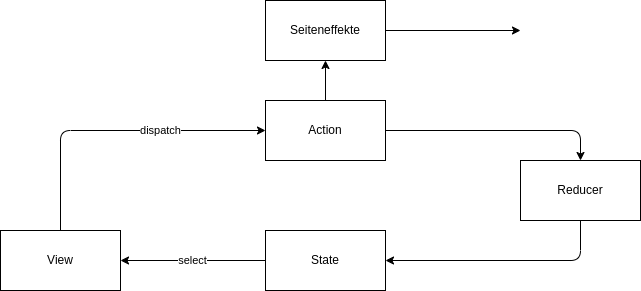

The diagram above was exported from draw.io. Its source (the exported page's mxGraphModel, read from the mxfile embedded in the PNG):
<mxGraphModel dx="1087" dy="1700" grid="1" gridSize="10" guides="1" tooltips="1" connect="1" arrows="1" fold="1" page="1" pageScale="1" pageWidth="850" pageHeight="1100" math="0" shadow="0">
  <root>
    <mxCell id="0" />
    <mxCell id="1" parent="0" />
    <mxCell id="6" value="dispatch" style="edgeStyle=orthogonalEdgeStyle;html=1;exitX=0.5;exitY=0;exitDx=0;exitDy=0;entryX=0;entryY=0.5;entryDx=0;entryDy=0;" edge="1" parent="1" source="2" target="5">
      <mxGeometry x="0.3115" relative="1" as="geometry">
        <mxPoint as="offset" />
      </mxGeometry>
    </mxCell>
    <mxCell id="2" value="View" style="rounded=0;whiteSpace=wrap;html=1;" vertex="1" parent="1">
      <mxGeometry x="70" y="-220" width="120" height="60" as="geometry" />
    </mxCell>
    <mxCell id="4" value="select" style="edgeStyle=none;html=1;exitX=0;exitY=0.5;exitDx=0;exitDy=0;" edge="1" parent="1" source="3" target="2">
      <mxGeometry relative="1" as="geometry" />
    </mxCell>
    <mxCell id="3" value="State" style="rounded=0;whiteSpace=wrap;html=1;" vertex="1" parent="1">
      <mxGeometry x="335" y="-220" width="120" height="60" as="geometry" />
    </mxCell>
    <mxCell id="8" style="edgeStyle=orthogonalEdgeStyle;html=1;exitX=1;exitY=0.5;exitDx=0;exitDy=0;entryX=0.5;entryY=0;entryDx=0;entryDy=0;" edge="1" parent="1" source="5" target="7">
      <mxGeometry relative="1" as="geometry" />
    </mxCell>
    <mxCell id="11" style="edgeStyle=orthogonalEdgeStyle;html=1;exitX=0.5;exitY=0;exitDx=0;exitDy=0;entryX=0.5;entryY=1;entryDx=0;entryDy=0;" edge="1" parent="1" source="5" target="10">
      <mxGeometry relative="1" as="geometry" />
    </mxCell>
    <mxCell id="5" value="Action" style="rounded=0;whiteSpace=wrap;html=1;" vertex="1" parent="1">
      <mxGeometry x="335" y="-350" width="120" height="60" as="geometry" />
    </mxCell>
    <mxCell id="9" style="edgeStyle=orthogonalEdgeStyle;html=1;exitX=0.5;exitY=1;exitDx=0;exitDy=0;entryX=1;entryY=0.5;entryDx=0;entryDy=0;" edge="1" parent="1" source="7" target="3">
      <mxGeometry relative="1" as="geometry" />
    </mxCell>
    <mxCell id="7" value="Reducer" style="rounded=0;whiteSpace=wrap;html=1;" vertex="1" parent="1">
      <mxGeometry x="590" y="-290" width="120" height="60" as="geometry" />
    </mxCell>
    <mxCell id="12" style="edgeStyle=orthogonalEdgeStyle;html=1;exitX=1;exitY=0.5;exitDx=0;exitDy=0;" edge="1" parent="1" source="10">
      <mxGeometry relative="1" as="geometry">
        <mxPoint x="590" y="-420" as="targetPoint" />
      </mxGeometry>
    </mxCell>
    <mxCell id="10" value="Seiteneffekte" style="rounded=0;whiteSpace=wrap;html=1;" vertex="1" parent="1">
      <mxGeometry x="335" y="-450" width="120" height="60" as="geometry" />
    </mxCell>
  </root>
</mxGraphModel>